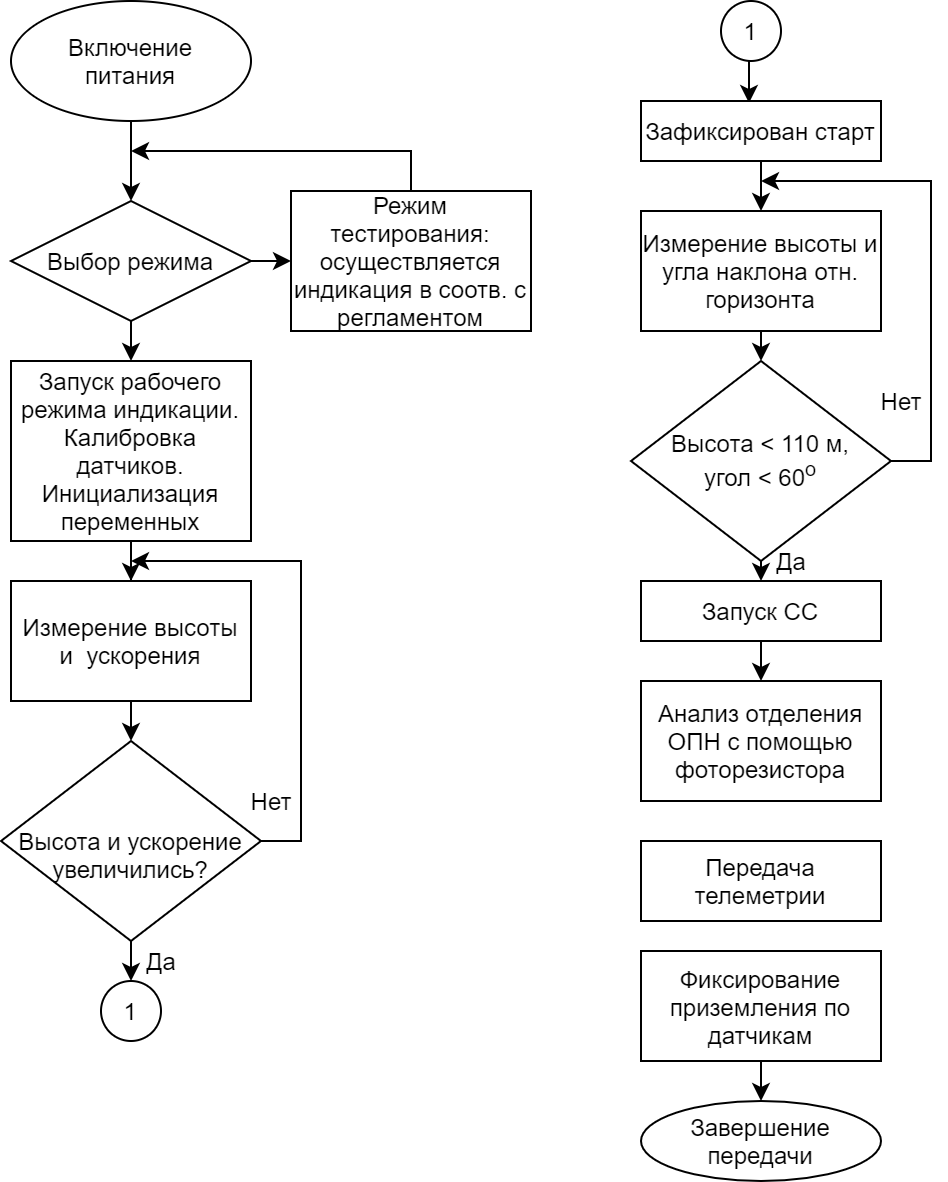

The diagram above was exported from draw.io. Its source (the exported page's mxGraphModel, read from the mxfile embedded in the PNG):
<mxGraphModel dx="711" dy="397" grid="1" gridSize="10" guides="1" tooltips="1" connect="1" arrows="1" fold="1" page="1" pageScale="1" pageWidth="827" pageHeight="1169" math="0" shadow="0">
  <root>
    <mxCell id="0" />
    <mxCell id="1" parent="0" />
    <mxCell id="v-DcmWn3t4voP0qyYz3T-8" style="edgeStyle=orthogonalEdgeStyle;rounded=0;orthogonalLoop=1;jettySize=auto;html=1;exitX=0.5;exitY=1;exitDx=0;exitDy=0;entryX=0.5;entryY=0;entryDx=0;entryDy=0;" parent="1" source="v-DcmWn3t4voP0qyYz3T-1" target="v-DcmWn3t4voP0qyYz3T-4" edge="1">
      <mxGeometry relative="1" as="geometry" />
    </mxCell>
    <mxCell id="v-DcmWn3t4voP0qyYz3T-1" value="Включение&lt;br&gt;питания" style="ellipse;whiteSpace=wrap;html=1;" parent="1" vertex="1">
      <mxGeometry x="80" y="70" width="120" height="60" as="geometry" />
    </mxCell>
    <mxCell id="v-DcmWn3t4voP0qyYz3T-9" style="edgeStyle=orthogonalEdgeStyle;rounded=0;orthogonalLoop=1;jettySize=auto;html=1;exitX=0.5;exitY=0;exitDx=0;exitDy=0;" parent="1" source="v-DcmWn3t4voP0qyYz3T-2" edge="1">
      <mxGeometry relative="1" as="geometry">
        <mxPoint x="140" y="145" as="targetPoint" />
        <Array as="points">
          <mxPoint x="280" y="145" />
        </Array>
      </mxGeometry>
    </mxCell>
    <mxCell id="v-DcmWn3t4voP0qyYz3T-2" value="Режим тестирования:&lt;br&gt;осуществляется индикация в соотв. с регламентом" style="rounded=0;whiteSpace=wrap;html=1;" parent="1" vertex="1">
      <mxGeometry x="220" y="165" width="120" height="70" as="geometry" />
    </mxCell>
    <mxCell id="v-DcmWn3t4voP0qyYz3T-3" style="edgeStyle=orthogonalEdgeStyle;rounded=0;orthogonalLoop=1;jettySize=auto;html=1;exitX=0.5;exitY=1;exitDx=0;exitDy=0;" parent="1" source="v-DcmWn3t4voP0qyYz3T-1" target="v-DcmWn3t4voP0qyYz3T-1" edge="1">
      <mxGeometry relative="1" as="geometry" />
    </mxCell>
    <mxCell id="v-DcmWn3t4voP0qyYz3T-7" style="edgeStyle=orthogonalEdgeStyle;rounded=0;orthogonalLoop=1;jettySize=auto;html=1;exitX=1;exitY=0.5;exitDx=0;exitDy=0;entryX=0;entryY=0.5;entryDx=0;entryDy=0;" parent="1" source="v-DcmWn3t4voP0qyYz3T-4" target="v-DcmWn3t4voP0qyYz3T-2" edge="1">
      <mxGeometry relative="1" as="geometry" />
    </mxCell>
    <mxCell id="v-DcmWn3t4voP0qyYz3T-11" style="edgeStyle=orthogonalEdgeStyle;rounded=0;orthogonalLoop=1;jettySize=auto;html=1;exitX=0.5;exitY=1;exitDx=0;exitDy=0;entryX=0.5;entryY=0;entryDx=0;entryDy=0;" parent="1" source="v-DcmWn3t4voP0qyYz3T-4" target="v-DcmWn3t4voP0qyYz3T-10" edge="1">
      <mxGeometry relative="1" as="geometry" />
    </mxCell>
    <mxCell id="v-DcmWn3t4voP0qyYz3T-4" value="Выбор режима" style="rhombus;whiteSpace=wrap;html=1;" parent="1" vertex="1">
      <mxGeometry x="80" y="170" width="120" height="60" as="geometry" />
    </mxCell>
    <mxCell id="v-DcmWn3t4voP0qyYz3T-13" style="edgeStyle=orthogonalEdgeStyle;rounded=0;orthogonalLoop=1;jettySize=auto;html=1;exitX=0.5;exitY=1;exitDx=0;exitDy=0;" parent="1" source="v-DcmWn3t4voP0qyYz3T-10" target="v-DcmWn3t4voP0qyYz3T-12" edge="1">
      <mxGeometry relative="1" as="geometry" />
    </mxCell>
    <mxCell id="v-DcmWn3t4voP0qyYz3T-10" value="Запуск рабочего режима индикации.&lt;br&gt;Калибровка датчиков.&lt;br&gt;Инициализация переменных" style="rounded=0;whiteSpace=wrap;html=1;" parent="1" vertex="1">
      <mxGeometry x="80" y="250" width="120" height="90" as="geometry" />
    </mxCell>
    <mxCell id="v-DcmWn3t4voP0qyYz3T-15" style="edgeStyle=orthogonalEdgeStyle;rounded=0;orthogonalLoop=1;jettySize=auto;html=1;exitX=0.5;exitY=1;exitDx=0;exitDy=0;entryX=0.5;entryY=0;entryDx=0;entryDy=0;" parent="1" source="v-DcmWn3t4voP0qyYz3T-12" target="v-DcmWn3t4voP0qyYz3T-14" edge="1">
      <mxGeometry relative="1" as="geometry" />
    </mxCell>
    <mxCell id="v-DcmWn3t4voP0qyYz3T-12" value="Измерение высоты и&amp;nbsp; ускорения" style="rounded=0;whiteSpace=wrap;html=1;" parent="1" vertex="1">
      <mxGeometry x="80" y="360" width="120" height="60" as="geometry" />
    </mxCell>
    <mxCell id="v-DcmWn3t4voP0qyYz3T-16" style="edgeStyle=orthogonalEdgeStyle;rounded=0;orthogonalLoop=1;jettySize=auto;html=1;exitX=1;exitY=0.5;exitDx=0;exitDy=0;" parent="1" source="v-DcmWn3t4voP0qyYz3T-14" edge="1">
      <mxGeometry relative="1" as="geometry">
        <mxPoint x="140" y="350" as="targetPoint" />
        <Array as="points">
          <mxPoint x="225" y="490" />
          <mxPoint x="225" y="350" />
        </Array>
      </mxGeometry>
    </mxCell>
    <mxCell id="v-DcmWn3t4voP0qyYz3T-19" style="edgeStyle=orthogonalEdgeStyle;rounded=0;orthogonalLoop=1;jettySize=auto;html=1;exitX=0.5;exitY=1;exitDx=0;exitDy=0;entryX=0.5;entryY=0;entryDx=0;entryDy=0;" parent="1" source="v-DcmWn3t4voP0qyYz3T-14" target="v-DcmWn3t4voP0qyYz3T-18" edge="1">
      <mxGeometry relative="1" as="geometry" />
    </mxCell>
    <mxCell id="v-DcmWn3t4voP0qyYz3T-14" value="&lt;br&gt;Высота и ускорение&lt;br&gt;увеличились?" style="rhombus;whiteSpace=wrap;html=1;" parent="1" vertex="1">
      <mxGeometry x="75" y="440" width="130" height="100" as="geometry" />
    </mxCell>
    <mxCell id="v-DcmWn3t4voP0qyYz3T-17" value="Нет" style="text;html=1;align=center;verticalAlign=middle;resizable=0;points=[];autosize=1;strokeColor=none;" parent="1" vertex="1">
      <mxGeometry x="190" y="460" width="40" height="20" as="geometry" />
    </mxCell>
    <mxCell id="v-DcmWn3t4voP0qyYz3T-18" value="1" style="ellipse;whiteSpace=wrap;html=1;aspect=fixed;" parent="1" vertex="1">
      <mxGeometry x="125" y="560" width="30" height="30" as="geometry" />
    </mxCell>
    <mxCell id="v-DcmWn3t4voP0qyYz3T-20" value="Да" style="text;html=1;align=center;verticalAlign=middle;resizable=0;points=[];autosize=1;strokeColor=none;" parent="1" vertex="1">
      <mxGeometry x="140" y="540" width="30" height="20" as="geometry" />
    </mxCell>
    <mxCell id="v-DcmWn3t4voP0qyYz3T-25" style="edgeStyle=orthogonalEdgeStyle;rounded=0;orthogonalLoop=1;jettySize=auto;html=1;exitX=0.5;exitY=1;exitDx=0;exitDy=0;entryX=0.45;entryY=0.033;entryDx=0;entryDy=0;entryPerimeter=0;" parent="1" source="v-DcmWn3t4voP0qyYz3T-21" target="v-DcmWn3t4voP0qyYz3T-22" edge="1">
      <mxGeometry relative="1" as="geometry" />
    </mxCell>
    <mxCell id="v-DcmWn3t4voP0qyYz3T-21" value="1" style="ellipse;whiteSpace=wrap;html=1;aspect=fixed;" parent="1" vertex="1">
      <mxGeometry x="435" y="70" width="30" height="30" as="geometry" />
    </mxCell>
    <mxCell id="v-DcmWn3t4voP0qyYz3T-26" style="edgeStyle=orthogonalEdgeStyle;rounded=0;orthogonalLoop=1;jettySize=auto;html=1;exitX=0.5;exitY=1;exitDx=0;exitDy=0;entryX=0.5;entryY=0;entryDx=0;entryDy=0;" parent="1" source="v-DcmWn3t4voP0qyYz3T-22" target="v-DcmWn3t4voP0qyYz3T-23" edge="1">
      <mxGeometry relative="1" as="geometry" />
    </mxCell>
    <mxCell id="v-DcmWn3t4voP0qyYz3T-22" value="Зафиксирован старт" style="rounded=0;whiteSpace=wrap;html=1;" parent="1" vertex="1">
      <mxGeometry x="395" y="120" width="120" height="30" as="geometry" />
    </mxCell>
    <mxCell id="v-DcmWn3t4voP0qyYz3T-28" style="edgeStyle=orthogonalEdgeStyle;rounded=0;orthogonalLoop=1;jettySize=auto;html=1;exitX=0.5;exitY=1;exitDx=0;exitDy=0;entryX=0.5;entryY=0;entryDx=0;entryDy=0;" parent="1" source="v-DcmWn3t4voP0qyYz3T-23" target="v-DcmWn3t4voP0qyYz3T-27" edge="1">
      <mxGeometry relative="1" as="geometry" />
    </mxCell>
    <mxCell id="v-DcmWn3t4voP0qyYz3T-23" value="Измерение высоты и угла наклона отн.&lt;br&gt;горизонта" style="rounded=0;whiteSpace=wrap;html=1;" parent="1" vertex="1">
      <mxGeometry x="395" y="175" width="120" height="60" as="geometry" />
    </mxCell>
    <mxCell id="v-DcmWn3t4voP0qyYz3T-33" style="edgeStyle=orthogonalEdgeStyle;rounded=0;orthogonalLoop=1;jettySize=auto;html=1;exitX=0.5;exitY=1;exitDx=0;exitDy=0;entryX=0.5;entryY=0;entryDx=0;entryDy=0;" parent="1" source="v-DcmWn3t4voP0qyYz3T-27" target="v-DcmWn3t4voP0qyYz3T-32" edge="1">
      <mxGeometry relative="1" as="geometry" />
    </mxCell>
    <mxCell id="v-DcmWn3t4voP0qyYz3T-38" style="edgeStyle=orthogonalEdgeStyle;rounded=0;orthogonalLoop=1;jettySize=auto;html=1;exitX=1;exitY=0.5;exitDx=0;exitDy=0;" parent="1" source="v-DcmWn3t4voP0qyYz3T-27" edge="1">
      <mxGeometry relative="1" as="geometry">
        <mxPoint x="455" y="160" as="targetPoint" />
        <Array as="points">
          <mxPoint x="540" y="300" />
          <mxPoint x="540" y="160" />
        </Array>
      </mxGeometry>
    </mxCell>
    <mxCell id="v-DcmWn3t4voP0qyYz3T-27" value="Высота &amp;lt; 110 м,&lt;br&gt;угол &amp;lt; 60&lt;sup&gt;o&lt;/sup&gt;" style="rhombus;whiteSpace=wrap;html=1;" parent="1" vertex="1">
      <mxGeometry x="390" y="250" width="130" height="100" as="geometry" />
    </mxCell>
    <mxCell id="v-DcmWn3t4voP0qyYz3T-40" style="edgeStyle=orthogonalEdgeStyle;rounded=0;orthogonalLoop=1;jettySize=auto;html=1;exitX=0.5;exitY=1;exitDx=0;exitDy=0;entryX=0.5;entryY=0;entryDx=0;entryDy=0;" parent="1" source="v-DcmWn3t4voP0qyYz3T-32" target="v-DcmWn3t4voP0qyYz3T-39" edge="1">
      <mxGeometry relative="1" as="geometry" />
    </mxCell>
    <mxCell id="v-DcmWn3t4voP0qyYz3T-32" value="Запуск СС" style="rounded=0;whiteSpace=wrap;html=1;" parent="1" vertex="1">
      <mxGeometry x="395" y="360" width="120" height="30" as="geometry" />
    </mxCell>
    <mxCell id="v-DcmWn3t4voP0qyYz3T-34" value="Да" style="text;html=1;align=center;verticalAlign=middle;resizable=0;points=[];autosize=1;strokeColor=none;" parent="1" vertex="1">
      <mxGeometry x="455" y="340" width="30" height="20" as="geometry" />
    </mxCell>
    <mxCell id="v-DcmWn3t4voP0qyYz3T-30" value="Нет" style="text;html=1;align=center;verticalAlign=middle;resizable=0;points=[];autosize=1;strokeColor=none;" parent="1" vertex="1">
      <mxGeometry x="505" y="260" width="40" height="20" as="geometry" />
    </mxCell>
    <mxCell id="v-DcmWn3t4voP0qyYz3T-39" value="Анализ отделения ОПН с помощью фоторезистора" style="rounded=0;whiteSpace=wrap;html=1;" parent="1" vertex="1">
      <mxGeometry x="395" y="410" width="120" height="60" as="geometry" />
    </mxCell>
    <mxCell id="v-DcmWn3t4voP0qyYz3T-41" value="Передача телеметрии" style="rounded=0;whiteSpace=wrap;html=1;" parent="1" vertex="1">
      <mxGeometry x="395" y="490" width="120" height="40" as="geometry" />
    </mxCell>
    <mxCell id="v-DcmWn3t4voP0qyYz3T-44" style="edgeStyle=orthogonalEdgeStyle;rounded=0;orthogonalLoop=1;jettySize=auto;html=1;exitX=0.5;exitY=1;exitDx=0;exitDy=0;entryX=0.5;entryY=0;entryDx=0;entryDy=0;" parent="1" source="v-DcmWn3t4voP0qyYz3T-42" target="v-DcmWn3t4voP0qyYz3T-43" edge="1">
      <mxGeometry relative="1" as="geometry" />
    </mxCell>
    <mxCell id="v-DcmWn3t4voP0qyYz3T-42" value="Фиксирование приземления по датчикам" style="rounded=0;whiteSpace=wrap;html=1;" parent="1" vertex="1">
      <mxGeometry x="395" y="545" width="120" height="55" as="geometry" />
    </mxCell>
    <mxCell id="v-DcmWn3t4voP0qyYz3T-43" value="Завершение передачи" style="ellipse;whiteSpace=wrap;html=1;" parent="1" vertex="1">
      <mxGeometry x="395" y="620" width="120" height="40" as="geometry" />
    </mxCell>
  </root>
</mxGraphModel>